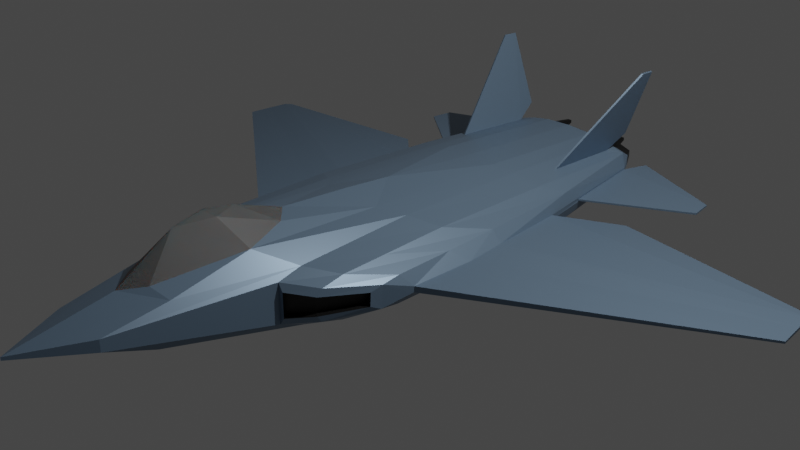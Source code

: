 # Source: lowpolyjet2.blend  (saved by Blender 2.83.19; exported with 4.5.12 LTS)
import bpy
from mathutils import Matrix  # noqa: F401  (used for matrix-valued properties, if any)

bpy.ops.wm.read_factory_settings(use_empty=True)
scene = bpy.context.scene
scene.name = 'Scene'

# ---- collections
col_mesh = bpy.data.collections.new('Mesh'); scene.collection.children.link(col_mesh)
col_other = bpy.data.collections.new('Other'); scene.collection.children.link(col_other)

# ---- materials (node trees are filled in below, after node groups)
mat_material = bpy.data.materials.new('Material')
mat_material.alpha_threshold = 0.0
mat_material.use_transparent_shadow = False
mat_material.line_color = (0.0, 0.0, 0.0, 1.0)
mat_material_001 = bpy.data.materials.new('Material.001')
mat_material_001.use_transparent_shadow = False
mat_material_002 = bpy.data.materials.new('Material.002')
mat_material_002.use_transparent_shadow = False
mat_material_003 = bpy.data.materials.new('Material.003')
mat_material_003.use_transparent_shadow = False
mat_material_004 = bpy.data.materials.new('Material.004')
mat_material_004.use_transparent_shadow = False

# ---- material node trees
mat_material.use_nodes = True; mat_material.node_tree.nodes.clear()
_N = mat_material.node_tree.nodes; _L = mat_material.node_tree.links
n0 = _N.new('ShaderNodeOutputMaterial'); n0.name = 'Material Output'; n0.location = (300, 300)
n1 = _N.new('ShaderNodeBsdfPrincipled'); n1.name = 'Principled BSDF'; n1.location = (10, 300)
n1.distribution = 'GGX'
n1.subsurface_method = 'BURLEY'
n1.inputs[0].default_value = (0.1694, 0.2499, 0.344, 1.0)
n1.inputs[1].default_value = 0.3843
n1.inputs[2].default_value = 0.4
n1.inputs[3].default_value = 1.45
n1.inputs[27].default_value = (0.0, 0.0, 0.0, 1.0)
n1.inputs[28].default_value = 1.0
_L.new(n1.outputs[0], n0.inputs[0])
n0.is_active_output = True
mat_material_001.use_nodes = True; mat_material_001.node_tree.nodes.clear()
_N = mat_material_001.node_tree.nodes; _L = mat_material_001.node_tree.links
n0 = _N.new('ShaderNodeBsdfPrincipled'); n0.name = 'Principled BSDF'; n0.location = (10, 300)
n0.distribution = 'GGX'
n0.subsurface_method = 'BURLEY'
n0.inputs[0].default_value = (0.04495, 0.04495, 0.04495, 1.0)
n0.inputs[1].default_value = 1.0
n0.inputs[3].default_value = 1.45
n0.inputs[27].default_value = (0.0, 0.0, 0.0, 1.0)
n0.inputs[28].default_value = 1.0
n1 = _N.new('ShaderNodeOutputMaterial'); n1.name = 'Material Output'; n1.location = (300, 300)
_L.new(n0.outputs[0], n1.inputs[0])
n1.is_active_output = True
mat_material_002.use_nodes = True; mat_material_002.node_tree.nodes.clear()
_N = mat_material_002.node_tree.nodes; _L = mat_material_002.node_tree.links
n0 = _N.new('ShaderNodeBsdfPrincipled'); n0.name = 'Principled BSDF'; n0.location = (10, 300)
n0.distribution = 'GGX'
n0.subsurface_method = 'BURLEY'
n0.inputs[0].default_value = (1.0, 0.4027, 4.817e-05, 1.0)
n0.inputs[3].default_value = 1.45
n0.inputs[27].default_value = (1.0, 0.2219, 0.0, 1.0)
n0.inputs[28].default_value = 1.0
n1 = _N.new('ShaderNodeOutputMaterial'); n1.name = 'Material Output'; n1.location = (300, 300)
_L.new(n0.outputs[0], n1.inputs[0])
n1.is_active_output = True
mat_material_003.use_nodes = True; mat_material_003.node_tree.nodes.clear()
_N = mat_material_003.node_tree.nodes; _L = mat_material_003.node_tree.links
n0 = _N.new('ShaderNodeBsdfPrincipled'); n0.name = 'Principled BSDF'; n0.location = (10, 300)
n0.distribution = 'GGX'
n0.subsurface_method = 'BURLEY'
n0.inputs[0].default_value = (0.8, 0.5796, 0.0, 1.0)
n0.inputs[3].default_value = 1.45
n0.inputs[8].default_value = 1.0
n0.inputs[10].default_value = 1.0
n0.inputs[27].default_value = (1.0, 0.04452, 0.0, 1.0)
n0.inputs[28].default_value = 1.0
n1 = _N.new('ShaderNodeOutputMaterial'); n1.name = 'Material Output'; n1.location = (300, 300)
_L.new(n0.outputs[0], n1.inputs[0])
n1.is_active_output = True
mat_material_004.use_nodes = True; mat_material_004.node_tree.nodes.clear()
_N = mat_material_004.node_tree.nodes; _L = mat_material_004.node_tree.links
n0 = _N.new('ShaderNodeBsdfPrincipled'); n0.name = 'Principled BSDF'; n0.location = (10, 300)
n0.distribution = 'GGX'
n0.subsurface_method = 'BURLEY'
n0.inputs[0].default_value = (0.0961, 0.0961, 0.0961, 1.0)
n0.inputs[3].default_value = 1.45
n0.inputs[8].default_value = 1.0
n0.inputs[10].default_value = 0.2917
n0.inputs[13].default_value = 0.5278
n0.inputs[27].default_value = (0.0, 0.0, 0.0, 1.0)
n0.inputs[28].default_value = 1.0
n1 = _N.new('ShaderNodeOutputMaterial'); n1.name = 'Material Output'; n1.location = (300, 300)
_L.new(n0.outputs[0], n1.inputs[0])
n1.is_active_output = True

# ---- world
world_world = bpy.data.worlds.new('World'); scene.world = world_world
world_world.use_nodes = True; world_world.node_tree.nodes.clear()
_N = world_world.node_tree.nodes; _L = world_world.node_tree.links
n0 = _N.new('ShaderNodeOutputWorld'); n0.name = 'World Output'; n0.location = (300, 300)
n1 = _N.new('ShaderNodeBackground'); n1.name = 'Background'; n1.location = (10, 300)
n1.inputs[0].default_value = (0.05088, 0.05088, 0.05088, 1.0)
_L.new(n1.outputs[0], n0.inputs[0])
n0.is_active_output = True
world_world.color = (0.05088, 0.05088, 0.05088)
world_world.use_sun_shadow = False
world_world.sun_shadow_jitter_overblur = 0.0

# ---- cameras
cam_camera = bpy.data.cameras.new('Camera')
cam_camera.clip_end = 100.0
cam_camera.ortho_scale = 7.314

# ---- lights
light_light = bpy.data.lights.new('Light', 'POINT')
light_light.transmission_factor = 0.0
light_light.energy = 1000.0
light_light.shadow_soft_size = 0.1
light_light.shadow_maximum_resolution = 0.006
light_light.use_absolute_resolution = True

# ---- meshes
me_cube = bpy.data.meshes.new('Cube')
me_cube.from_pydata([(1.151, -0.8986, 0.0408), (1.148, -0.8991, -0.02349), (0.0, -4.223, 0.2316), (0.0, -4.223, 0.199), (0.9639, 1.668, 0.01047), (1.156, 0.2467, 0.06387), (1.151, 0.2458, -0.0565), (0.9632, 1.668, -0.008064), (0.0, 0.9377, -0.4668), (0.0, -0.7955, -0.5021), (0.0, 0.9377, 0.416), (0.0, -1.456, 0.6137), (0.8631, -0.2663, 0.3101), (0.7652, 1.2, -0.2431), (0.8321, -0.272, -0.2758), (0.3258, -3.552, 0.2519), (0.3258, -3.552, 0.1281), (0.537, 1.112, -0.3662), (0.3235, 1.025, -0.4507), (0.6895, -0.4459, -0.391), (0.3447, -0.6207, -0.4859), (0.3235, 1.025, 0.3977), (0.3447, -0.6207, 0.4593), (0.5795, -0.4459, 0.3966), (1.183, -0.1977, 0.04944), (0.0, -2.3, -0.2952), (0.0, -2.3, 0.8631), (0.8756, -1.002, 0.2937), (0.8512, -1.007, -0.2264), (1.179, -0.1984, -0.03758), (0.3554, -2.081, -0.2825), (0.6008, -1.225, -0.3395), (0.6008, -1.225, 0.371), (0.3554, -2.081, 0.5389), (0.0, -3.461, -0.01604), (0.0, -3.198, 0.42), (0.884, -1.497, 0.2828), (0.8634, -1.5, -0.1816), (0.3625, -3.062, -0.04134), (0.615, -1.748, -0.2407), (0.615, -1.748, 0.3538), (0.3614, -2.907, 0.3631), (0.672, 1.64, 0.2699), (0.6524, 1.635, 0.2759), (0.82, 2.657, 0.00781), (0.8206, 2.656, -0.001588), (1.072, -1.01, 0.1695), (0.9613, 1.454, -0.1423), (0.9613, 1.457, 0.1546), (1.049, 0.2421, 0.1828), (1.045, -0.3688, -0.1441), (1.03, 0.2387, -0.1582), (1.063, -0.3656, 0.1749), (1.055, -1.013, -0.1347), (1.048, -1.327, 0.09952), (1.04, -1.328, -0.04752), (0.87, -1.793, -0.03105), (0.6726, -2.003, -0.05203), (0.8808, -1.795, 0.1663), (0.671, -2.001, 0.2091), (0.1671, -2.975, 0.4421), (0.1956, -1.627, 0.5957), (0.1059, -2.235, 0.8096), (0.0, -2.616, 0.7953), (0.0, -1.981, 0.8096), (0.0, -0.146, 0.5128), (0.0, -0.6879, 0.5613), (0.0, 2.674, 0.3017), (0.0, 2.893, 0.09268), (0.6233, 2.564, 0.2222), (0.64, 2.566, 0.2133), (0.3051, 2.674, 0.2865), (0.0, 2.903, -0.02871), (0.0, 2.703, -0.2569), (0.3048, 2.703, -0.2441), (0.7541, 2.727, -0.1191), (0.5, 2.703, -0.1988), (0.7166, 2.855, 0.09268), (0.462, 2.848, 0.1609), (0.3142, 2.848, 0.1609), (0.3142, 2.857, -0.1128), (0.462, 2.857, -0.1128), (0.7166, 2.859, -0.02871), (0.3703, 2.674, 0.2749), (0.4355, 2.674, 0.2634), (0.4128, 2.848, 0.1744), (0.3634, 2.848, 0.1744), (0.4349, 2.703, -0.2139), (0.3699, 2.703, -0.229), (0.3635, 2.857, -0.1301), (0.4128, 2.857, -0.1301), (1.076, -1.21, 0.1462), (1.06, -1.213, -0.1057), (0.8694, -1.742, -0.1026), (0.622, -2.004, -0.1288), (0.888, -1.739, 0.2369), (0.622, -2.004, 0.2917), (0.798, -1.747, -0.02805), (0.8088, -1.749, 0.1693), (0.9765, -1.281, 0.1025), (0.9677, -1.283, -0.04452), (0.6007, -1.957, -0.04902), (0.599, -1.956, 0.2122), (0.8182, 2.672, 0.02239), (0.8182, 2.67, -0.01612), (1.042, 1.145, -0.02666), (1.044, 1.146, 0.02673), (1.89, 2.665, -0.06302), (1.89, 2.665, -0.0804), (1.926, 2.415, -0.08204), (1.926, 2.415, -0.06235), (0.537, 1.112, 0.3454), (0.8185, 1.2, 0.2578), (0.5006, 2.674, 0.2518), (0.7541, 2.708, 0.1688), (0.9596, 2.609, 1.171), (0.9769, 2.612, 1.162), (0.9544, 2.778, 1.161), (0.9711, 2.78, 1.152), (0.8789, 2.991, -0.02115), (0.6831, 2.817, 0.361), (0.05963, 2.855, 0.09268), (0.05963, 2.859, -0.02871)], [], [(37, 53, 92, 93), (16, 15, 2, 3), (41, 35, 2, 15), (46, 36, 95, 91), (39, 37, 93, 94), (17, 13, 14, 19), (48, 112, 12, 49), (22, 66, 11), (114, 103, 77), (13, 47, 51, 14), (112, 111, 23, 12), (8, 18, 20, 9), (34, 38, 16, 3), (36, 40, 96, 95), (12, 23, 32, 27), (9, 20, 30, 25), (19, 14, 28, 31), (49, 12, 27, 52), (61, 22, 11), (14, 51, 50, 28), (33, 40, 32), (27, 32, 40, 36), (25, 30, 38, 34), (31, 28, 37, 39), (52, 27, 36, 46), (26, 62, 64), (28, 50, 53, 37), (62, 26, 63), (41, 60, 35), (33, 41, 40), (47, 104, 105), (1, 0, 91, 92), (0, 46, 91), (7, 45, 108, 109), (106, 103, 48), (5, 106, 48, 49), (6, 29, 50, 51), (105, 6, 51, 47), (24, 5, 49, 52), (29, 1, 53, 50), (0, 24, 52, 46), (1, 92, 53), (76, 75, 13, 17), (106, 5, 6, 105), (29, 6, 5, 24), (0, 1, 29, 24), (55, 54, 99, 100), (57, 56, 97, 101), (75, 47, 13), (35, 60, 63), (11, 64, 61), (64, 62, 61), (33, 61, 62), (33, 62, 63), (60, 33, 63), (41, 33, 60), (61, 33, 22), (21, 10, 65, 22), (22, 65, 66), (69, 43, 115, 117), (114, 48, 103), (71, 67, 10, 21), (113, 114, 77, 78), (71, 79, 121), (84, 113, 78, 85), (73, 74, 18, 8), (73, 72, 122), (75, 76, 81, 82), (88, 74, 80, 89), (104, 75, 82), (104, 82, 77, 103), (76, 87, 90, 81), (87, 88, 89, 90), (71, 83, 86, 79), (83, 84, 85, 86), (23, 22, 33, 32), (113, 84, 83, 71, 21, 111), (30, 31, 39, 38), (74, 88, 87, 76, 17, 18), (20, 19, 31, 30), (94, 96, 15, 16), (111, 21, 22, 23), (40, 41, 15, 96), (38, 39, 94, 16), (18, 17, 19, 20), (54, 55, 92, 91), (55, 56, 93, 92), (56, 57, 94, 93), (58, 54, 91, 95), (59, 58, 95, 96), (57, 59, 96, 94), (99, 98, 97, 100), (101, 97, 98, 102), (59, 57, 101, 102), (54, 58, 98, 99), (56, 55, 100, 97), (58, 59, 102, 98), (75, 104, 47), (114, 112, 48), (44, 45, 104, 103), (45, 7, 105, 104), (7, 4, 106, 105), (4, 44, 103, 106), (107, 110, 109, 108), (4, 7, 109, 110), (108, 45, 119), (44, 4, 110, 107), (42, 43, 111, 112), (69, 70, 114, 113), (70, 42, 112, 114), (43, 69, 113, 111), (118, 117, 115, 116), (118, 70, 120), (42, 70, 118, 116), (43, 42, 116, 115), (119, 107, 108), (44, 107, 119), (45, 44, 119), (120, 117, 118), (70, 69, 120), (69, 117, 120), (68, 67, 121), (67, 71, 121), (80, 74, 122), (74, 73, 122), (121, 122, 72, 68)])
me_cube.polygons.foreach_set('material_index', [0, 0, 0, 0, 0, 0, 0, 0, 0, 0, 0, 0, 0, 0, 0, 0, 0, 0, 0, 0, 0, 0, 0, 0, 0, 4, 0, 4, 0, 0, 0, 0, 0, 0, 0, 0, 0, 0, 0, 0, 0, 0, 0, 0, 0, 0, 1, 1, 0, 4, 4, 4, 4, 4, 4, 0, 0, 0, 0, 0, 0, 0, 0, 0, 0, 0, 0, 0, 0, 0, 0, 0, 0, 0, 0, 0, 0, 0, 0, 0, 0, 0, 0, 0, 0, 0, 0, 0, 0, 0, 0, 1, 1, 1, 1, 1, 1, 0, 0, 0, 0, 0, 0, 0, 0, 0, 0, 0, 0, 0, 0, 0, 0, 0, 0, 0, 0, 0, 0, 0, 0, 0, 0, 0, 0, 0])
_uv = me_cube.uv_layers.new(name='UVMap')
_uv.uv.foreach_set('vector', [0.3125, 0.7363, 0.375, 0.7363, 0.375, 0.75, 0.3125, 0.75, 0.375, 0.8525, 0.625, 0.8525, 0.625, 0.875, 0.375, 0.875, 0.7292, 0.7319, 0.7503, 0.7333, 0.75, 0.75, 0.7275, 0.75, 0.625, 0.7363, 0.6875, 0.7363, 0.6875, 0.75, 0.625, 0.75, 0.2917, 0.7363, 0.3125, 0.7363, 0.3125, 0.75, 0.2917, 0.75, 0.2917, 0.5833, 0.3125, 0.5833, 0.3125, 0.6667, 0.2917, 0.6667, 0.625, 0.5833, 0.6875, 0.5833, 0.6875, 0.6667, 0.625, 0.6667, 0.7292, 0.6667, 0.375, 0.3393, 0.75, 0.6787, 0.6875, 0.5126, 0.625, 0.5, 0.558, 0.5063, 0.3125, 0.5833, 0.375, 0.5833, 0.375, 0.6667, 0.3125, 0.6667, 0.6875, 0.5833, 0.7083, 0.5833, 0.7083, 0.6667, 0.6875, 0.6667, 0.25, 0.5833, 0.2708, 0.5833, 0.2708, 0.6667, 0.25, 0.6667, 0.25, 0.7363, 0.2708, 0.7363, 0.2725, 0.75, 0.25, 0.75, 0.6875, 0.7363, 0.7083, 0.7363, 0.7083, 0.75, 0.6875, 0.75, 0.6875, 0.6667, 0.7083, 0.6667, 0.7083, 0.7083, 0.6875, 0.7083, 0.25, 0.6667, 0.2708, 0.6667, 0.2708, 0.7083, 0.25, 0.7083, 0.2917, 0.6667, 0.3125, 0.6667, 0.3125, 0.7083, 0.2917, 0.7083, 0.625, 0.6667, 0.6875, 0.6667, 0.6875, 0.7083, 0.625, 0.7083, 0.745, 0.6858, 0.7292, 0.6667, 0.75, 0.6787, 0.3125, 0.6667, 0.375, 0.6667, 0.375, 0.7083, 0.3125, 0.7083, 0.7292, 0.7083, 0.7083, 0.7363, 0.7083, 0.7083, 0.6875, 0.7083, 0.7083, 0.7083, 0.7083, 0.7363, 0.6875, 0.7363, 0.25, 0.7083, 0.2708, 0.7083, 0.2708, 0.7363, 0.25, 0.7363, 0.2917, 0.7083, 0.3125, 0.7083, 0.3125, 0.7363, 0.2917, 0.7363, 0.625, 0.7083, 0.6875, 0.7083, 0.6875, 0.7363, 0.625, 0.7363, 0.0, 0.0, 0.0, 0.0, 0.0, 0.0, 0.3125, 0.7083, 0.375, 0.7083, 0.375, 0.7363, 0.3125, 0.7363, 0.0, 0.0, 0.0, 0.0, 0.0, 0.0, 0.7292, 0.7319, 0.7463, 0.7287, 0.7503, 0.7333, 0.7292, 0.7083, 0.7292, 0.7319, 0.7083, 0.7363, 0.375, 0.5833, 0.375, 0.5, 0.4853, 0.5838, 0.4827, 0.736, 0.5173, 0.736, 0.625, 0.75, 0.375, 0.75, 0.5173, 0.736, 0.625, 0.7363, 0.625, 0.75, 0.2617, 0.2764, 0.4672, 0.4976, 0.2878, 0.3045, 0.2358, 0.2485, 0.4952, 0.5138, 0.625, 0.5, 0.625, 0.5833, 0.5288, 0.6667, 0.5147, 0.5838, 0.625, 0.5833, 0.625, 0.6667, 0.4712, 0.6667, 0.4777, 0.708, 0.375, 0.7083, 0.375, 0.6667, 0.4853, 0.5838, 0.4712, 0.6667, 0.375, 0.6667, 0.375, 0.5833, 0.5223, 0.708, 0.5288, 0.6667, 0.625, 0.6667, 0.625, 0.7083, 0.4777, 0.708, 0.4827, 0.736, 0.375, 0.7363, 0.375, 0.7083, 0.5173, 0.736, 0.5223, 0.708, 0.625, 0.7083, 0.625, 0.7363, 0.4827, 0.736, 0.375, 0.75, 0.375, 0.7363, 0.2917, 0.5107, 0.3125, 0.5112, 0.3125, 0.5833, 0.2917, 0.5833, 0.4952, 0.5138, 0.5288, 0.6667, 0.4712, 0.6667, 0.0, 0.0, 0.4777, 0.708, 0.4712, 0.6667, 0.5288, 0.6667, 0.5223, 0.708, 0.5173, 0.736, 0.4827, 0.736, 0.4777, 0.708, 0.5223, 0.708, 0.433, 0.75, 0.5663, 0.75, 0.5663, 0.75, 0.433, 0.75, 0.4135, 0.817, 0.3916, 0.7509, 0.3916, 0.7509, 0.4135, 0.817, 0.3424, 0.503, 0.375, 0.5833, 0.3125, 0.5833, 0.7503, 0.7333, 0.7463, 0.7287, 0.0, 0.0, 0.75, 0.6787, 0.0, 0.0, 0.745, 0.6858, 0.0, 0.0, 0.0, 0.0, 0.745, 0.6858, 0.7292, 0.7083, 0.745, 0.6858, 0.0, 0.0, 0.7292, 0.7083, 0.0, 0.0, 0.0, 0.0, 0.7463, 0.7287, 0.7292, 0.7083, 0.0, 0.0, 0.7292, 0.7319, 0.7292, 0.7083, 0.7463, 0.7287, 0.745, 0.6858, 0.7292, 0.7083, 0.7292, 0.6667, 0.7292, 0.5833, 0.75, 0.5833, 0.0, 0.0, 0.7292, 0.6667, 0.7292, 0.6667, 0.0, 0.0, 0.375, 0.3393, 0.6986, 0.5181, 0.6992, 0.5611, 0.6987, 0.5259, 0.6986, 0.5181, 0.6875, 0.5126, 0.625, 0.5833, 0.625, 0.5, 0.7292, 0.5115, 0.75, 0.511, 0.75, 0.5833, 0.7292, 0.5833, 0.7083, 0.512, 0.6875, 0.5126, 0.558, 0.5063, 0.6055, 0.5061, 0.7292, 0.5115, 0.6332, 0.5059, 0.642, 0.5057, 0.7153, 0.5118, 0.7083, 0.512, 0.6055, 0.5061, 0.6148, 0.506, 0.25, 0.5098, 0.2708, 0.5102, 0.2708, 0.5833, 0.25, 0.5833, 0.25, 0.5098, 0.3399, 0.5052, 0.3489, 0.5053, 0.3125, 0.5112, 0.2917, 0.5107, 0.385, 0.5057, 0.4334, 0.5061, 0.2778, 0.5104, 0.2708, 0.5102, 0.3579, 0.5054, 0.3669, 0.5055, 0.375, 0.5, 0.3125, 0.5112, 0.4334, 0.5061, 0.375, 0.5, 0.4334, 0.5061, 0.558, 0.5063, 0.625, 0.5, 0.2917, 0.5107, 0.2847, 0.5105, 0.376, 0.5056, 0.385, 0.5057, 0.2847, 0.5105, 0.2778, 0.5104, 0.3669, 0.5055, 0.376, 0.5056, 0.7292, 0.5115, 0.7222, 0.5117, 0.624, 0.5059, 0.6332, 0.5059, 0.7222, 0.5117, 0.7153, 0.5118, 0.6148, 0.506, 0.624, 0.5059, 0.7083, 0.6667, 0.7292, 0.6667, 0.7292, 0.7083, 0.7083, 0.7083, 0.7083, 0.512, 0.7153, 0.5118, 0.7222, 0.5117, 0.7292, 0.5115, 0.7292, 0.5833, 0.7083, 0.5833, 0.2708, 0.7083, 0.2917, 0.7083, 0.2917, 0.7363, 0.2708, 0.7363, 0.2708, 0.5102, 0.2778, 0.5104, 0.2847, 0.5105, 0.2917, 0.5107, 0.2917, 0.5833, 0.2708, 0.5833, 0.2708, 0.6667, 0.2917, 0.6667, 0.2917, 0.7083, 0.2708, 0.7083, 0.375, 0.8333, 0.625, 0.8333, 0.625, 0.8525, 0.375, 0.8525, 0.7083, 0.5833, 0.7292, 0.5833, 0.7292, 0.6667, 0.7083, 0.6667, 0.7083, 0.7363, 0.7292, 0.7319, 0.7275, 0.75, 0.7083, 0.75, 0.2708, 0.7363, 0.2917, 0.7363, 0.2917, 0.75, 0.2725, 0.75, 0.2708, 0.5833, 0.2917, 0.5833, 0.2917, 0.6667, 0.2708, 0.6667, 0.5663, 0.75, 0.433, 0.75, 0.375, 0.75, 0.625, 0.75, 0.433, 0.75, 0.3916, 0.7509, 0.3125, 0.75, 0.375, 0.75, 0.3916, 0.7509, 0.4135, 0.817, 0.375, 0.8333, 0.3125, 0.75, 0.6087, 0.7516, 0.5663, 0.75, 0.625, 0.75, 0.6875, 0.75, 0.5865, 0.8174, 0.6087, 0.7516, 0.6875, 0.75, 0.625, 0.8333, 0.4135, 0.817, 0.5865, 0.8174, 0.625, 0.8333, 0.375, 0.8333, 0.5663, 0.75, 0.6087, 0.7516, 0.3916, 0.7509, 0.433, 0.75, 0.4135, 0.817, 0.3916, 0.7509, 0.6087, 0.7516, 0.5865, 0.8174, 0.5865, 0.8174, 0.4135, 0.817, 0.4135, 0.817, 0.5865, 0.8174, 0.5663, 0.75, 0.6087, 0.7516, 0.6087, 0.7516, 0.5663, 0.75, 0.3916, 0.7509, 0.433, 0.75, 0.433, 0.75, 0.3916, 0.7509, 0.6087, 0.7516, 0.5865, 0.8174, 0.5865, 0.8174, 0.6087, 0.7516, 0.3424, 0.503, 0.375, 0.5, 0.375, 0.5833, 0.6875, 0.5126, 0.6875, 0.5833, 0.625, 0.5833, 0.5283, 0.4983, 0.4672, 0.4976, 0.375, 0.5, 0.625, 0.5, 0.4672, 0.4976, 0.2617, 0.2764, 0.0, 0.0, 0.375, 0.5, 0.2617, 0.2764, 0.4238, 0.4207, 0.4952, 0.5138, 0.0, 0.0, 0.4238, 0.4207, 0.5283, 0.4983, 0.625, 0.5, 0.4952, 0.5138, 0.4371, 0.4306, 0.4106, 0.4109, 0.2358, 0.2485, 0.2878, 0.3045, 0.4238, 0.4207, 0.2617, 0.2764, 0.2358, 0.2485, 0.4106, 0.4109, 0.2878, 0.3045, 0.4672, 0.4976, 0.4566, 0.4861, 0.5283, 0.4983, 0.4238, 0.4207, 0.4106, 0.4109, 0.4371, 0.4306, 0.6966, 0.5611, 0.6992, 0.5611, 0.7083, 0.5833, 0.6875, 0.5833, 0.6986, 0.5181, 0.6972, 0.5182, 0.6875, 0.5126, 0.7083, 0.512, 0.6972, 0.5182, 0.6966, 0.5611, 0.6875, 0.5833, 0.6875, 0.5126, 0.6992, 0.5611, 0.6986, 0.5181, 0.7083, 0.512, 0.7083, 0.5833, 0.6972, 0.5182, 0.6986, 0.5181, 0.6987, 0.5259, 0.6971, 0.526, 0.6972, 0.5182, 0.6972, 0.5182, 0.6985, 0.5181, 0.6966, 0.5611, 0.6972, 0.5182, 0.6972, 0.5182, 0.6971, 0.526, 0.6992, 0.5611, 0.6966, 0.5611, 0.6971, 0.526, 0.6987, 0.5259, 0.5229, 0.4942, 0.4371, 0.4306, 0.2878, 0.3045, 0.5283, 0.4983, 0.4371, 0.4306, 0.5229, 0.4942, 0.4672, 0.4976, 0.5283, 0.4983, 0.4566, 0.4861, 0.6985, 0.5181, 0.6986, 0.5181, 0.6972, 0.5182, 0.6972, 0.5182, 0.6986, 0.5181, 0.6985, 0.5181, 0.6986, 0.5181, 0.6986, 0.5181, 0.6985, 0.5181, 0.6509, 0.5056, 0.75, 0.511, 0.642, 0.5057, 0.75, 0.511, 0.7292, 0.5115, 0.642, 0.5057, 0.3579, 0.5054, 0.2708, 0.5102, 0.3489, 0.5053, 0.2708, 0.5102, 0.25, 0.5098, 0.3489, 0.5053, 0.642, 0.5057, 0.3489, 0.5053, 0.3399, 0.5052, 0.6509, 0.5056])
me_cube.materials.append(mat_material)
me_cube.materials.append(mat_material_001)
me_cube.materials.append(mat_material_002)
me_cube.materials.append(mat_material_003)
me_cube.materials.append(mat_material_004)
me_cube.use_remesh_preserve_volume = False
me_cube.use_remesh_preserve_attributes = False
me_cube.use_mirror_vertex_groups = False
me_cube.update()
me_cube_002 = bpy.data.meshes.new('Cube.002')
me_cube_002.from_pydata([(1.151, -0.8986, 0.0408), (1.148, -0.8991, -0.02349), (1.044, 1.146, 0.02673), (1.156, 0.2467, 0.06387), (1.151, 0.2458, -0.0565), (1.042, 1.145, -0.02666), (1.183, -0.1977, 0.04944), (1.179, -0.1984, -0.03758), (3.662, 1.508, -0.1343), (3.662, 1.508, -0.1542), (3.709, 1.436, -0.1259), (3.709, 1.436, -0.1627), (3.746, 1.235, -0.1293), (3.746, 1.235, -0.1593), (3.778, 0.9484, -0.1323), (3.778, 0.9484, -0.1563), (1.602, 1.652, -0.06357)], [], [(2, 3, 10, 8), (3, 6, 12, 10), (0, 1, 15, 14), (2, 8, 16), (16, 8, 9), (9, 8, 10, 11), (11, 10, 12, 13), (13, 12, 14, 15), (1, 7, 13, 15), (7, 4, 11, 13), (6, 0, 14, 12), (4, 5, 9, 11), (16, 9, 5), (2, 16, 5)])
_uv = me_cube_002.uv_layers.new(name='UVMap')
_uv.uv.foreach_set('vector', [0.5147, 0.5838, 0.5288, 0.6667, 0.5288, 0.6667, 0.5147, 0.5838, 0.5288, 0.6667, 0.5223, 0.708, 0.5208, 0.7161, 0.5288, 0.6667, 0.5172, 0.7362, 0.4828, 0.7362, 0.4827, 0.736, 0.5173, 0.736, 0.5147, 0.5838, 0.5147, 0.5838, 0.4952, 0.5138, 0.4952, 0.5138, 0.5147, 0.5838, 0.4853, 0.5838, 0.4853, 0.5838, 0.5147, 0.5838, 0.5288, 0.6667, 0.4712, 0.6667, 0.4712, 0.6667, 0.5288, 0.6667, 0.5208, 0.7161, 0.4792, 0.7161, 0.4792, 0.7161, 0.5208, 0.7161, 0.5173, 0.736, 0.4827, 0.736, 0.4827, 0.7359, 0.4777, 0.708, 0.4792, 0.7161, 0.4827, 0.736, 0.4777, 0.708, 0.4712, 0.6667, 0.4712, 0.6667, 0.4792, 0.7161, 0.5223, 0.708, 0.5173, 0.7359, 0.5173, 0.736, 0.5208, 0.7161, 0.4712, 0.6667, 0.4853, 0.5838, 0.4853, 0.5838, 0.4712, 0.6667, 0.4952, 0.5138, 0.4853, 0.5838, 0.4853, 0.5838, 0.5147, 0.5838, 0.4952, 0.5138, 0.4853, 0.5838])
me_cube_002.materials.append(mat_material)
me_cube_002.use_remesh_preserve_volume = False
me_cube_002.use_remesh_preserve_attributes = False
me_cube_002.use_mirror_vertex_groups = False
me_cube_002.update()
me_cube_003 = bpy.data.meshes.new('Cube.003')
me_cube_003.from_pydata([(0.462, 3.041, 0.1093), (0.5765, 3.046, 0.03547), (0.5765, 3.047, 0.02344), (0.462, 3.046, -0.06182), (0.7166, 2.855, 0.09268), (0.462, 2.848, 0.1609), (0.462, 2.857, -0.1128), (0.7166, 2.859, -0.02871), (0.4128, 2.848, 0.1744), (0.4128, 2.857, -0.1301), (0.4128, 3.197, 0.089), (0.4128, 3.201, -0.04479), (0.606, 3.046, 0.06031), (0.462, 3.042, 0.07873), (0.462, 3.045, -0.03163), (0.606, 3.048, -0.0007059), (0.4128, 3.201, -0.07502), (0.4128, 3.196, 0.1196), (0.462, 2.904, 0.07628), (0.462, 2.904, -0.03408), (0.4128, 3.103, -0.04725), (0.4128, 3.103, 0.08655), (0.5765, 2.908, 0.03302), (0.5765, 2.908, 0.02099), (0.3142, 3.041, 0.1093), (0.1998, 3.046, 0.03547), (0.1998, 3.047, 0.02344), (0.3142, 3.046, -0.06182), (0.05963, 2.855, 0.09268), (0.3142, 2.848, 0.1609), (0.3142, 2.857, -0.1128), (0.05963, 2.859, -0.02871), (0.3635, 2.848, 0.1744), (0.3635, 2.857, -0.1301), (0.3635, 3.197, 0.089), (0.3635, 3.201, -0.04479), (0.1703, 3.046, 0.06031), (0.3142, 3.042, 0.07873), (0.3142, 3.045, -0.03163), (0.1703, 3.048, -0.0007059), (0.3635, 3.201, -0.07502), (0.3635, 3.196, 0.1196), (0.3142, 2.904, 0.07628), (0.3142, 2.904, -0.03408), (0.3635, 3.103, -0.04725), (0.3635, 3.103, 0.08655), (0.1998, 2.908, 0.03302), (0.1998, 2.908, 0.02099), (0.3881, 2.848, 0.1744), (0.3881, 2.857, -0.1301), (0.3881, 3.196, 0.1196), (0.3881, 3.202, -0.07502), (0.3881, 3.196, 0.089), (0.3881, 3.201, -0.04479), (0.3881, 3.103, 0.08655), (0.3881, 3.103, -0.04725)], [], [(14, 11, 20, 19), (52, 10, 21, 54), (12, 0, 5, 4), (3, 15, 7, 6), (16, 3, 6, 9), (15, 12, 4, 7), (51, 16, 9, 49), (0, 17, 8, 5), (2, 14, 19, 23), (1, 13, 0, 12), (14, 2, 15, 3), (11, 14, 3, 16), (2, 1, 12, 15), (13, 10, 17, 0), (53, 11, 16, 51), (23, 19, 18, 22), (19, 20, 21, 18), (13, 1, 22, 18), (10, 13, 18, 21), (11, 53, 55, 20), (20, 55, 54, 21), (10, 52, 50, 17), (17, 50, 48, 8), (2, 23, 22, 1), (38, 43, 44, 35), (52, 54, 45, 34), (36, 28, 29, 24), (27, 30, 31, 39), (40, 33, 30, 27), (39, 31, 28, 36), (51, 49, 33, 40), (24, 29, 32, 41), (26, 47, 43, 38), (25, 36, 24, 37), (38, 27, 39, 26), (35, 40, 27, 38), (26, 39, 36, 25), (37, 24, 41, 34), (53, 51, 40, 35), (47, 46, 42, 43), (43, 42, 45, 44), (37, 42, 46, 25), (34, 45, 42, 37), (35, 44, 55, 53), (44, 45, 54, 55), (34, 41, 50, 52), (41, 32, 48, 50), (26, 25, 46, 47)])
me_cube_003.polygons.foreach_set('material_index', [1, 1, 1, 1, 1, 1, 1, 1, 1, 1, 1, 1, 1, 1, 1, 3, 3, 1, 1, 1, 3, 1, 1, 1, 1, 1, 1, 1, 1, 1, 1, 1, 1, 1, 1, 1, 1, 1, 1, 3, 3, 1, 1, 1, 3, 1, 1, 1])
_uv = me_cube_003.uv_layers.new(name='UVMap')
_uv.uv.foreach_set('vector', [0.4384, 0.5058, 0.4282, 0.5057, 0.4282, 0.5057, 0.4384, 0.5058, 0.5679, 0.5059, 0.5628, 0.5059, 0.5628, 0.5059, 0.5679, 0.5059, 0.5354, 0.5063, 0.5841, 0.5061, 0.6055, 0.5061, 0.558, 0.5063, 0.4066, 0.5057, 0.4565, 0.5061, 0.4334, 0.5061, 0.385, 0.5057, 0.3972, 0.5056, 0.4066, 0.5057, 0.385, 0.5057, 0.376, 0.5056, 0.4565, 0.5061, 0.5354, 0.5063, 0.558, 0.5063, 0.4334, 0.5061, 0.3925, 0.5056, 0.3972, 0.5056, 0.376, 0.5056, 0.3715, 0.5056, 0.5841, 0.5061, 0.5937, 0.506, 0.6148, 0.506, 0.6055, 0.5061, 0.4889, 0.5061, 0.4384, 0.5058, 0.4384, 0.5058, 0.4889, 0.5061, 0.5038, 0.5062, 0.5524, 0.506, 0.5841, 0.5061, 0.5354, 0.5063, 0.4384, 0.5058, 0.4889, 0.5061, 0.4565, 0.5061, 0.4066, 0.5057, 0.4282, 0.5057, 0.4384, 0.5058, 0.4066, 0.5057, 0.3972, 0.5056, 0.4889, 0.5061, 0.5038, 0.5062, 0.5354, 0.5063, 0.4565, 0.5061, 0.5524, 0.506, 0.5628, 0.5059, 0.5937, 0.506, 0.5841, 0.5061, 0.4232, 0.5056, 0.4282, 0.5057, 0.3972, 0.5056, 0.3925, 0.5056, 0.4889, 0.5061, 0.4384, 0.5058, 0.5524, 0.506, 0.5038, 0.5062, 0.4384, 0.5058, 0.4282, 0.5057, 0.5628, 0.5059, 0.5524, 0.506, 0.5524, 0.506, 0.5038, 0.5062, 0.5038, 0.5062, 0.5524, 0.506, 0.5628, 0.5059, 0.5524, 0.506, 0.5524, 0.506, 0.5628, 0.5059, 0.4282, 0.5057, 0.4232, 0.5056, 0.4232, 0.5056, 0.4282, 0.5057, 0.4282, 0.5057, 0.4232, 0.5056, 0.5679, 0.5059, 0.5628, 0.5059, 0.5628, 0.5059, 0.5679, 0.5059, 0.5985, 0.5059, 0.5937, 0.506, 0.5937, 0.506, 0.5985, 0.5059, 0.6194, 0.506, 0.6148, 0.506, 0.4889, 0.5061, 0.4889, 0.5061, 0.5038, 0.5062, 0.5038, 0.5062, 0.4384, 0.5058, 0.4384, 0.5058, 0.4282, 0.5057, 0.4282, 0.5057, 0.5679, 0.5059, 0.5679, 0.5059, 0.5628, 0.5059, 0.5628, 0.5059, 0.5354, 0.5063, 0.558, 0.5063, 0.6055, 0.5061, 0.5841, 0.5061, 0.4066, 0.5057, 0.385, 0.5057, 0.4334, 0.5061, 0.4565, 0.5061, 0.3972, 0.5056, 0.376, 0.5056, 0.385, 0.5057, 0.4066, 0.5057, 0.4565, 0.5061, 0.4334, 0.5061, 0.558, 0.5063, 0.5354, 0.5063, 0.3925, 0.5056, 0.3715, 0.5056, 0.376, 0.5056, 0.3972, 0.5056, 0.5841, 0.5061, 0.6055, 0.5061, 0.6148, 0.506, 0.5937, 0.506, 0.4889, 0.5061, 0.4889, 0.5061, 0.4384, 0.5058, 0.4384, 0.5058, 0.5038, 0.5062, 0.5354, 0.5063, 0.5841, 0.5061, 0.5524, 0.506, 0.4384, 0.5058, 0.4066, 0.5057, 0.4565, 0.5061, 0.4889, 0.5061, 0.4282, 0.5057, 0.3972, 0.5056, 0.4066, 0.5057, 0.4384, 0.5058, 0.4889, 0.5061, 0.4565, 0.5061, 0.5354, 0.5063, 0.5038, 0.5062, 0.5524, 0.506, 0.5841, 0.5061, 0.5937, 0.506, 0.5628, 0.5059, 0.4232, 0.5056, 0.3925, 0.5056, 0.3972, 0.5056, 0.4282, 0.5057, 0.4889, 0.5061, 0.5038, 0.5062, 0.5524, 0.506, 0.4384, 0.5058, 0.4384, 0.5058, 0.5524, 0.506, 0.5628, 0.5059, 0.4282, 0.5057, 0.5524, 0.506, 0.5524, 0.506, 0.5038, 0.5062, 0.5038, 0.5062, 0.5628, 0.5059, 0.5628, 0.5059, 0.5524, 0.506, 0.5524, 0.506, 0.4282, 0.5057, 0.4282, 0.5057, 0.4232, 0.5056, 0.4232, 0.5056, 0.4282, 0.5057, 0.5628, 0.5059, 0.5679, 0.5059, 0.4232, 0.5056, 0.5628, 0.5059, 0.5937, 0.506, 0.5985, 0.5059, 0.5679, 0.5059, 0.5937, 0.506, 0.6148, 0.506, 0.6194, 0.506, 0.5985, 0.5059, 0.4889, 0.5061, 0.5038, 0.5062, 0.5038, 0.5062, 0.4889, 0.5061])
me_cube_003.materials.append(mat_material)
me_cube_003.materials.append(mat_material_001)
me_cube_003.materials.append(mat_material_002)
me_cube_003.materials.append(mat_material_003)
me_cube_003.materials.append(mat_material_004)
me_cube_003.use_remesh_preserve_volume = False
me_cube_003.use_remesh_preserve_attributes = False
me_cube_003.use_mirror_vertex_groups = False
me_cube_003.update()

# ---- objects
ob_frame = bpy.data.objects.new('Frame', me_cube)
ob_wings_front = bpy.data.objects.new('Wings.Front', me_cube_002)
ob_thrusters = bpy.data.objects.new('Thrusters', me_cube_003)
ob_camera = bpy.data.objects.new('Camera', cam_camera)
ob_light = bpy.data.objects.new('Light', light_light)
ob_thrustermirrorpoint = bpy.data.objects.new('ThrusterMirrorPoint', None)

# ---- transforms, parenting, visibility, modifiers, constraints
ob_frame.location = (0.0, 0.0, 0.0)
ob_frame.lock_rotations_4d = False
ob_frame.empty_display_type = 'ARROWS'
ob_frame.lineart.crease_threshold = 0.0
_m = ob_frame.modifiers.new('Mirror', 'MIRROR')
_m.use_clip = True
ob_wings_front.location = (0.0, 0.0, 0.0)
ob_wings_front.lock_rotations_4d = False
ob_wings_front.empty_display_type = 'ARROWS'
ob_wings_front.lineart.crease_threshold = 0.0
_m = ob_wings_front.modifiers.new('Mirror', 'MIRROR')
_m.use_clip = True
ob_thrusters.location = (0.0, 0.0, 0.0)
ob_thrusters.lock_rotations_4d = False
ob_thrusters.empty_display_type = 'ARROWS'
ob_thrusters.lineart.crease_threshold = 0.0
_m = ob_thrusters.modifiers.new('Mirror', 'MIRROR')
_m.use_clip = True
ob_camera.location = (7.359, -6.926, 4.958)
ob_camera.rotation_euler = (1.109, 0.0, 0.8149)
ob_camera.lock_rotations_4d = False
ob_camera.empty_display_type = 'ARROWS'
ob_camera.color = (0.0, 0.0, 0.0, 0.0)
ob_camera.display_type = 'WIRE'
ob_camera.lineart.crease_threshold = 0.0
ob_light.location = (4.076, 1.005, 5.904)
ob_light.rotation_euler = (0.6503, 0.05522, 1.866)
ob_light.lock_rotations_4d = False
ob_light.empty_display_type = 'ARROWS'
ob_light.color = (0.0, 0.0, 0.0, 0.0)
ob_light.lineart.crease_threshold = 0.0
ob_thrustermirrorpoint.location = (0.3881, 3.103, 0.01965)
ob_thrustermirrorpoint.lineart.crease_threshold = 0.0

# ---- collection membership
col_mesh.objects.link(ob_frame)
col_mesh.objects.link(ob_wings_front)
col_mesh.objects.link(ob_thrusters)
col_other.objects.link(ob_camera)
col_other.objects.link(ob_light)
col_other.objects.link(ob_thrustermirrorpoint)

# ---- scene / render settings (as saved in the file)
scene.camera = ob_camera
scene.frame_start = 1; scene.frame_end = 250; scene.frame_set(1)
scene.render.engine = 'BLENDER_EEVEE_NEXT'
scene.cycles.use_denoising = False
scene.cycles.samples = 128
scene.cycles.sampling_pattern = 'TABULATED_SOBOL'
scene.cycles.use_adaptive_sampling = False
scene.cycles.use_light_tree = False
scene.view_settings.view_transform = 'Filmic'
bpy.context.view_layer.update()
